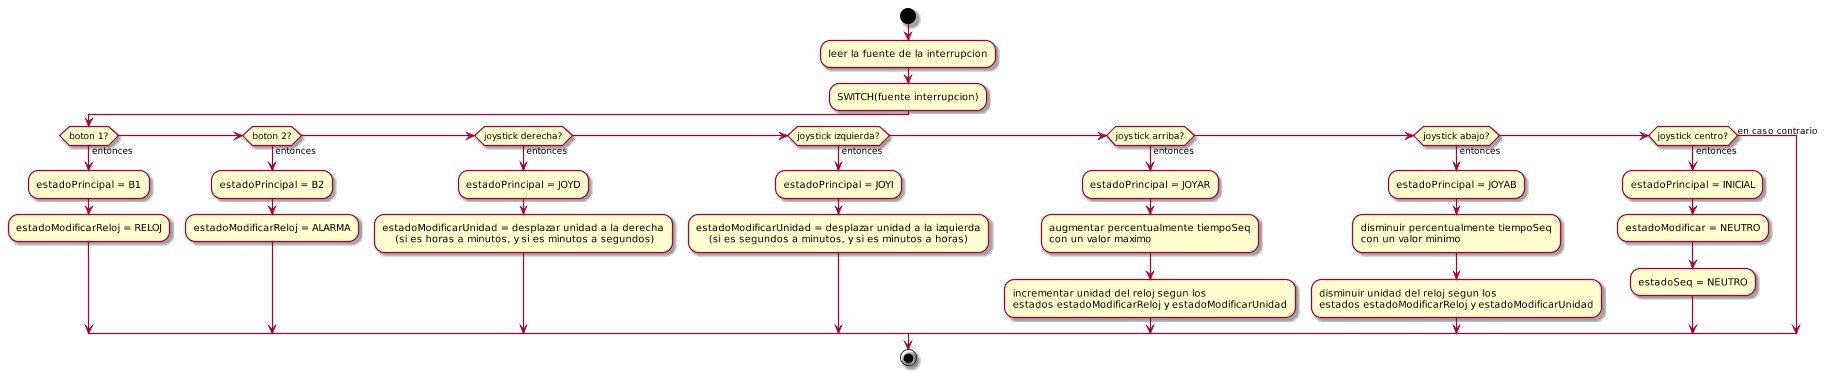

The diagram above was rendered by PlantUML. Its source (embedded in the PNG):
@startuml
scale 0.8
start
:leer la fuente de la interrupcion;
:SWITCH(fuente interrupcion);
if(boton 1?)then(entonces)
    :estadoPrincipal = B1;
    :estadoModificarReloj = RELOJ;
elseif(boton 2?)then(entonces)
    :estadoPrincipal = B2;
    :estadoModificarReloj = ALARMA;
elseif(joystick derecha?)then(entonces)
    :estadoPrincipal = JOYD;
    :estadoModificarUnidad = desplazar unidad a la derecha
        (si es horas a minutos, y si es minutos a segundos);
elseif(joystick izquierda?)then(entonces)
    :estadoPrincipal = JOYI;
    :estadoModificarUnidad = desplazar unidad a la izquierda
        (si es segundos a minutos, y si es minutos a horas);
elseif(joystick arriba?)then(entonces)
    :estadoPrincipal = JOYAR;
    :augmentar percentualmente tiempoSeq
    con un valor maximo;
    :incrementar unidad del reloj segun los
    estados estadoModificarReloj y estadoModificarUnidad;
elseif(joystick abajo?)then(entonces)
    :estadoPrincipal = JOYAB;
    :disminuir percentualmente tiempoSeq
    con un valor minimo;
    :disminuir unidad del reloj segun los
    estados estadoModificarReloj y estadoModificarUnidad;
elseif(joystick centro?)then(entonces)
    :estadoPrincipal = INICIAL;
    :estadoModificar = NEUTRO;
    :estadoSeq = NEUTRO;
else(en caso contrario)
endif

stop
@enduml